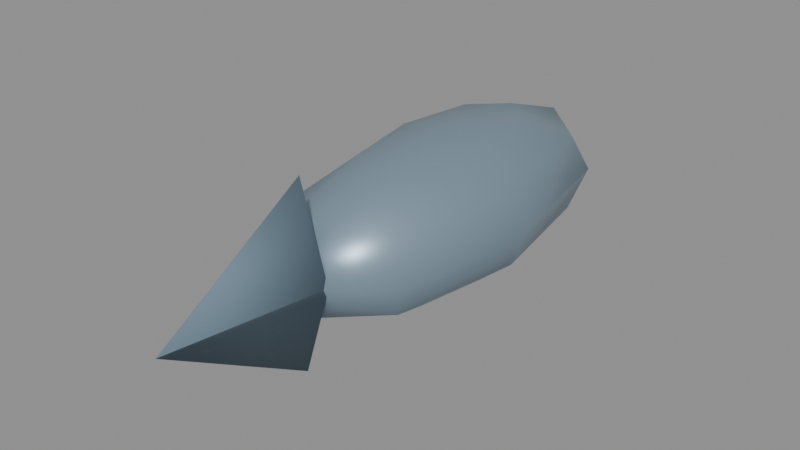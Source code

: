# Source: good-fish.blend  (saved by Blender 5.3.31; exported with 4.5.12 LTS)
import bpy
from mathutils import Matrix  # noqa: F401  (used for matrix-valued properties, if any)

bpy.ops.wm.read_factory_settings(use_empty=True)
scene = bpy.context.scene
scene.name = 'Scene'

# ---- materials (node trees are filled in below, after node groups)
mat_8aa0b0_metal_0_4_rough_0_4 = bpy.data.materials.new('#8aa0b0 metal 0.4 rough 0.4')
mat_8aa0b0_metal_0_4_rough_0_4.use_backface_culling = True
mat_8aa0b0_metal_0_4_rough_0_4.diffuse_color = (0.2542, 0.3515, 0.4342, 1.0)
mat_6a8090 = bpy.data.materials.new('#6a8090')
mat_6a8090.use_backface_culling = True
mat_6a8090.diffuse_color = (0.1441, 0.2159, 0.2789, 1.0)

# ---- material node trees
mat_8aa0b0_metal_0_4_rough_0_4.use_nodes = True; mat_8aa0b0_metal_0_4_rough_0_4.node_tree.nodes.clear()
_N = mat_8aa0b0_metal_0_4_rough_0_4.node_tree.nodes; _L = mat_8aa0b0_metal_0_4_rough_0_4.node_tree.links
n0 = _N.new('ShaderNodeBsdfPrincipled'); n0.name = 'Principled BSDF'; n0.location = (-200, 100)
n0.inputs[0].default_value = (0.2542, 0.3515, 0.4342, 1.0)
n0.inputs[1].default_value = 0.4
n0.inputs[2].default_value = 0.4
n0.inputs[10].default_value = 0.005
n1 = _N.new('ShaderNodeOutputMaterial'); n1.name = 'Material Output'; n1.location = (200, 100)
_L.new(n0.outputs[0], n1.inputs[0])
n1.is_active_output = True
mat_6a8090.use_nodes = True; mat_6a8090.node_tree.nodes.clear()
_N = mat_6a8090.node_tree.nodes; _L = mat_6a8090.node_tree.links
n0 = _N.new('ShaderNodeBsdfPrincipled'); n0.name = 'Principled BSDF'; n0.location = (-200, 100)
n0.inputs[0].default_value = (0.1441, 0.2159, 0.2789, 1.0)
n0.inputs[2].default_value = 0.9
n0.inputs[10].default_value = 0.005
n1 = _N.new('ShaderNodeOutputMaterial'); n1.name = 'Material Output'; n1.location = (200, 100)
_L.new(n0.outputs[0], n1.inputs[0])
n1.is_active_output = True

# ---- meshes
me_8aa0b0_metal_0_4_rough_0_4 = bpy.data.meshes.new('#8aa0b0 metal 0.4 rough 0.4')
me_8aa0b0_metal_0_4_rough_0_4.from_pydata([(0.0, 6.12e-09, 0.11), (0.0, 0.07, 0.1033), (0.0, 0.1212, 0.085), (0.0, 0.14, 0.06), (0.0, 0.1212, 0.035), (0.0, 0.07, 0.0167), (0.0, -6.12e-09, 0.01), (0.02121, 0.0495, 0.1033), (0.03674, 0.08573, 0.085), (0.04243, 0.09899, 0.06), (0.03674, 0.08573, 0.035), (0.02121, 0.0495, 0.0167), (0.03, 5.3e-09, 0.1033), (0.05196, 3.06e-09, 0.085), (0.06, 0.0, 0.06), (0.05196, -3.06e-09, 0.035), (0.03, -5.3e-09, 0.0167), (0.02121, -0.0495, 0.1033), (0.03674, -0.08573, 0.085), (0.04243, -0.09899, 0.06), (0.03674, -0.08573, 0.035), (0.02121, -0.0495, 0.0167), (0.0, -0.07, 0.1033), (0.0, -0.1212, 0.085), (0.0, -0.14, 0.06), (0.0, -0.1212, 0.035), (0.0, -0.07, 0.0167), (-0.02121, -0.0495, 0.1033), (-0.03674, -0.08573, 0.085), (-0.04243, -0.09899, 0.06), (-0.03674, -0.08573, 0.035), (-0.02121, -0.0495, 0.0167), (-0.03, 5.3e-09, 0.1033), (-0.05196, 3.06e-09, 0.085), (-0.06, 0.0, 0.06), (-0.05196, -3.06e-09, 0.035), (-0.03, -5.3e-09, 0.0167), (-0.02121, 0.0495, 0.1033), (-0.03674, 0.08573, 0.085), (-0.04243, 0.09899, 0.06), (-0.03674, 0.08573, 0.035), (-0.02121, 0.0495, 0.0167)], [], [(1, 0, 7), (6, 5, 11), (4, 3, 9, 10), (2, 1, 7, 8), (5, 4, 10, 11), (3, 2, 8, 9), (6, 11, 16), (10, 9, 14, 15), (8, 7, 12, 13), (11, 10, 15, 16), (9, 8, 13, 14), (7, 0, 12), (15, 14, 19, 20), (13, 12, 17, 18), (16, 15, 20, 21), (14, 13, 18, 19), (12, 0, 17), (6, 16, 21), (18, 17, 22, 23), (21, 20, 25, 26), (19, 18, 23, 24), (17, 0, 22), (6, 21, 26), (20, 19, 24, 25), (26, 25, 30, 31), (24, 23, 28, 29), (22, 0, 27), (6, 26, 31), (25, 24, 29, 30), (23, 22, 27, 28), (31, 30, 35, 36), (29, 28, 33, 34), (27, 0, 32), (6, 31, 36), (30, 29, 34, 35), (28, 27, 32, 33), (36, 35, 40, 41), (34, 33, 38, 39), (32, 0, 37), (6, 36, 41), (35, 34, 39, 40), (33, 32, 37, 38), (41, 40, 4, 5), (39, 38, 2, 3), (37, 0, 1), (6, 41, 5), (40, 39, 3, 4), (38, 37, 1, 2)])
me_8aa0b0_metal_0_4_rough_0_4.polygons.foreach_set('use_smooth', [True] * 48)
me_8aa0b0_metal_0_4_rough_0_4.materials.append(mat_8aa0b0_metal_0_4_rough_0_4)
me_8aa0b0_metal_0_4_rough_0_4.update()
me_6a8090 = bpy.data.meshes.new('#6a8090')
me_6a8090.from_pydata([(0.0, -0.12, 0.12), (0.0, -0.22, 0.06001), (0.018, -0.12, 0.06), (3e-06, -0.22, 0.06), (0.0, -0.12, 1.863e-07), (0.0, -0.22, 0.05999), (-0.018, -0.12, 0.06), (-3e-06, -0.22, 0.06)], [], [(0, 1, 3, 2), (2, 3, 5, 4), (3, 1, 7, 5), (4, 5, 7, 6), (6, 7, 1, 0), (0, 2, 4, 6)])
me_6a8090.polygons.foreach_set('use_smooth', [True] * 6)
me_6a8090.materials.append(mat_6a8090)
me_6a8090.update()

# ---- objects
ob_8aa0b0_metal_0_4_rough_0_4 = bpy.data.objects.new('#8aa0b0 metal 0.4 rough 0.4', me_8aa0b0_metal_0_4_rough_0_4)
ob_6a8090 = bpy.data.objects.new('#6a8090', me_6a8090)

# ---- transforms, parenting, visibility, modifiers, constraints
ob_8aa0b0_metal_0_4_rough_0_4.location = (0.0, 0.0, 0.0)
ob_6a8090.location = (0.0, 0.0, 0.0)

# ---- collection membership
scene.collection.objects.link(ob_8aa0b0_metal_0_4_rough_0_4)
scene.collection.objects.link(ob_6a8090)

# ---- scene / render settings (as saved in the file)
scene.frame_start = 1; scene.frame_end = 250; scene.frame_set(1)
scene.render.engine = 'BLENDER_EEVEE_NEXT'
scene.render.bake_bias = 0.0
scene.render.bake_samples = 0
scene.render.compositor_device = 'GPU'
scene.eevee.use_volume_custom_range = False
scene.eevee.fast_gi_thickness_near = 0.1
scene.eevee.fast_gi_thickness_far = 0.0
scene.eevee.ray_tracing_options.screen_trace_thickness = 0.1
bpy.context.view_layer.update()

# ---- added for rendering (the .blend has no active camera and no usable light): camera, sun + grey world if the file has none
cam_auto = bpy.data.cameras.new('AutoCamera')
cam_auto.lens = 50.0
cam_auto.sensor_width = 36.0
cam_auto.clip_end = 1000.0
ob_auto_camera = bpy.data.objects.new('AutoCamera', cam_auto)
scene.collection.objects.link(ob_auto_camera)
ob_auto_camera.location = (0.368235, -0.481882, 0.354588)
ob_auto_camera.rotation_euler = (1.09748, -7.21219e-08, 0.694738)
scene.camera = ob_auto_camera
light_auto_sun = bpy.data.lights.new('AutoSun', 'SUN')
light_auto_sun.energy = 3.0
light_auto_sun.angle = 0.0523599
ob_auto_sun = bpy.data.objects.new('AutoSun', light_auto_sun)
scene.collection.objects.link(ob_auto_sun)
ob_auto_sun.rotation_euler = (0.872665, 0.174533, 0.523599)
if scene.world is None:
    world_auto = bpy.data.worlds.new('AutoWorld')
    world_auto.color = (0.3, 0.3, 0.3)
    scene.world = world_auto
bpy.context.view_layer.update()
